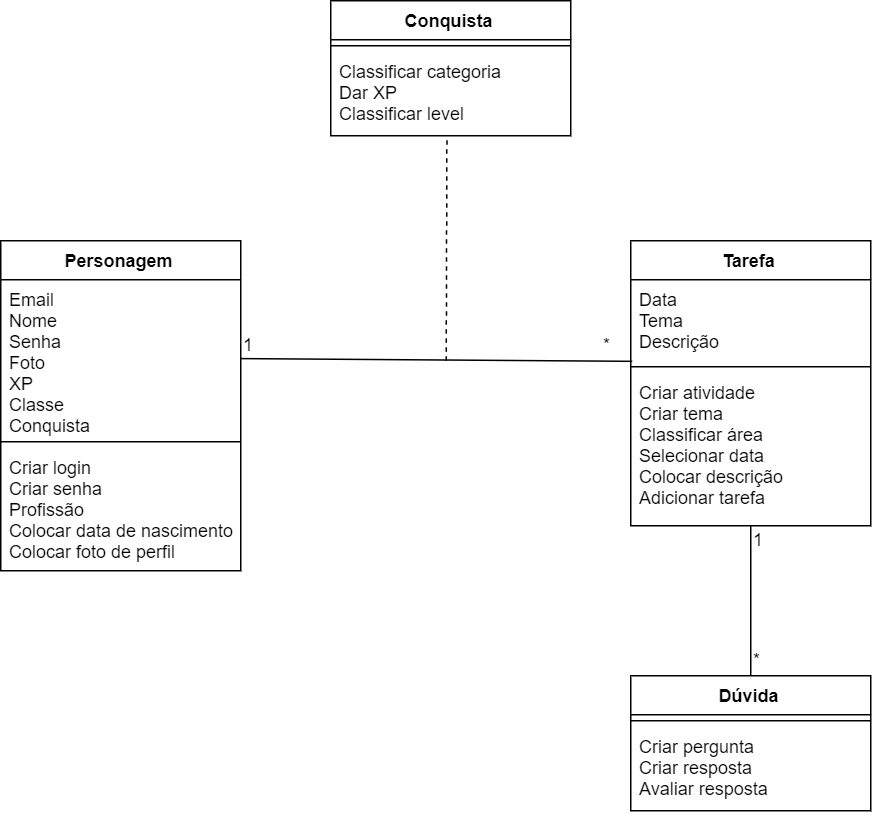

The diagram above was exported from draw.io. Its source (the exported page's mxGraphModel, read from the mxfile embedded in the PNG):
<mxGraphModel dx="1708" dy="956" grid="1" gridSize="10" guides="1" tooltips="1" connect="1" arrows="1" fold="1" page="1" pageScale="1" pageWidth="827" pageHeight="1169" math="0" shadow="0">
  <root>
    <mxCell id="0" />
    <mxCell id="1" parent="0" />
    <mxCell id="H2dLUrwwTDQND-AcB-t8-2" value="Conquista" style="swimlane;fontStyle=1;align=center;verticalAlign=top;childLayout=stackLayout;horizontal=1;startSize=26;horizontalStack=0;resizeParent=1;resizeParentMax=0;resizeLast=0;collapsible=1;marginBottom=0;" vertex="1" parent="1">
      <mxGeometry x="400" y="160" width="160" height="90" as="geometry" />
    </mxCell>
    <mxCell id="H2dLUrwwTDQND-AcB-t8-4" value="" style="line;strokeWidth=1;fillColor=none;align=left;verticalAlign=middle;spacingTop=-1;spacingLeft=3;spacingRight=3;rotatable=0;labelPosition=right;points=[];portConstraint=eastwest;" vertex="1" parent="H2dLUrwwTDQND-AcB-t8-2">
      <mxGeometry y="26" width="160" height="8" as="geometry" />
    </mxCell>
    <mxCell id="H2dLUrwwTDQND-AcB-t8-5" value="Classificar categoria&#10;Dar XP&#10;Classificar level" style="text;strokeColor=none;fillColor=none;align=left;verticalAlign=top;spacingLeft=4;spacingRight=4;overflow=hidden;rotatable=0;points=[[0,0.5],[1,0.5]];portConstraint=eastwest;" vertex="1" parent="H2dLUrwwTDQND-AcB-t8-2">
      <mxGeometry y="34" width="160" height="56" as="geometry" />
    </mxCell>
    <mxCell id="H2dLUrwwTDQND-AcB-t8-6" value="Tarefa" style="swimlane;fontStyle=1;align=center;verticalAlign=top;childLayout=stackLayout;horizontal=1;startSize=26;horizontalStack=0;resizeParent=1;resizeParentMax=0;resizeLast=0;collapsible=1;marginBottom=0;" vertex="1" parent="1">
      <mxGeometry x="600" y="320" width="160" height="190" as="geometry" />
    </mxCell>
    <mxCell id="H2dLUrwwTDQND-AcB-t8-7" value="Data&#10;Tema&#10;Descrição" style="text;strokeColor=none;fillColor=none;align=left;verticalAlign=top;spacingLeft=4;spacingRight=4;overflow=hidden;rotatable=0;points=[[0,0.5],[1,0.5]];portConstraint=eastwest;" vertex="1" parent="H2dLUrwwTDQND-AcB-t8-6">
      <mxGeometry y="26" width="160" height="54" as="geometry" />
    </mxCell>
    <mxCell id="H2dLUrwwTDQND-AcB-t8-8" value="" style="line;strokeWidth=1;fillColor=none;align=left;verticalAlign=middle;spacingTop=-1;spacingLeft=3;spacingRight=3;rotatable=0;labelPosition=right;points=[];portConstraint=eastwest;" vertex="1" parent="H2dLUrwwTDQND-AcB-t8-6">
      <mxGeometry y="80" width="160" height="8" as="geometry" />
    </mxCell>
    <mxCell id="H2dLUrwwTDQND-AcB-t8-9" value="Criar atividade&#10;Criar tema&#10;Classificar área&#10;Selecionar data&#10;Colocar descrição&#10;Adicionar tarefa" style="text;strokeColor=none;fillColor=none;align=left;verticalAlign=top;spacingLeft=4;spacingRight=4;overflow=hidden;rotatable=0;points=[[0,0.5],[1,0.5]];portConstraint=eastwest;" vertex="1" parent="H2dLUrwwTDQND-AcB-t8-6">
      <mxGeometry y="88" width="160" height="102" as="geometry" />
    </mxCell>
    <mxCell id="H2dLUrwwTDQND-AcB-t8-10" value="Personagem" style="swimlane;fontStyle=1;align=center;verticalAlign=top;childLayout=stackLayout;horizontal=1;startSize=26;horizontalStack=0;resizeParent=1;resizeParentMax=0;resizeLast=0;collapsible=1;marginBottom=0;" vertex="1" parent="1">
      <mxGeometry x="180" y="320" width="160" height="220" as="geometry" />
    </mxCell>
    <mxCell id="H2dLUrwwTDQND-AcB-t8-11" value="Email&#10;Nome&#10;Senha&#10;Foto&#10;XP&#10;Classe&#10;Conquista" style="text;strokeColor=none;fillColor=none;align=left;verticalAlign=top;spacingLeft=4;spacingRight=4;overflow=hidden;rotatable=0;points=[[0,0.5],[1,0.5]];portConstraint=eastwest;" vertex="1" parent="H2dLUrwwTDQND-AcB-t8-10">
      <mxGeometry y="26" width="160" height="104" as="geometry" />
    </mxCell>
    <mxCell id="H2dLUrwwTDQND-AcB-t8-12" value="" style="line;strokeWidth=1;fillColor=none;align=left;verticalAlign=middle;spacingTop=-1;spacingLeft=3;spacingRight=3;rotatable=0;labelPosition=right;points=[];portConstraint=eastwest;" vertex="1" parent="H2dLUrwwTDQND-AcB-t8-10">
      <mxGeometry y="130" width="160" height="8" as="geometry" />
    </mxCell>
    <mxCell id="H2dLUrwwTDQND-AcB-t8-13" value="Criar login&#10;Criar senha&#10;Profissão&#10;Colocar data de nascimento&#10;Colocar foto de perfil" style="text;strokeColor=none;fillColor=none;align=left;verticalAlign=top;spacingLeft=4;spacingRight=4;overflow=hidden;rotatable=0;points=[[0,0.5],[1,0.5]];portConstraint=eastwest;" vertex="1" parent="H2dLUrwwTDQND-AcB-t8-10">
      <mxGeometry y="138" width="160" height="82" as="geometry" />
    </mxCell>
    <mxCell id="H2dLUrwwTDQND-AcB-t8-14" value="Dúvida" style="swimlane;fontStyle=1;align=center;verticalAlign=top;childLayout=stackLayout;horizontal=1;startSize=26;horizontalStack=0;resizeParent=1;resizeParentMax=0;resizeLast=0;collapsible=1;marginBottom=0;" vertex="1" parent="1">
      <mxGeometry x="600" y="610" width="160" height="90" as="geometry" />
    </mxCell>
    <mxCell id="H2dLUrwwTDQND-AcB-t8-16" value="" style="line;strokeWidth=1;fillColor=none;align=left;verticalAlign=middle;spacingTop=-1;spacingLeft=3;spacingRight=3;rotatable=0;labelPosition=right;points=[];portConstraint=eastwest;" vertex="1" parent="H2dLUrwwTDQND-AcB-t8-14">
      <mxGeometry y="26" width="160" height="8" as="geometry" />
    </mxCell>
    <mxCell id="H2dLUrwwTDQND-AcB-t8-17" value="Criar pergunta&#10;Criar resposta &#10;Avaliar resposta" style="text;strokeColor=none;fillColor=none;align=left;verticalAlign=top;spacingLeft=4;spacingRight=4;overflow=hidden;rotatable=0;points=[[0,0.5],[1,0.5]];portConstraint=eastwest;" vertex="1" parent="H2dLUrwwTDQND-AcB-t8-14">
      <mxGeometry y="34" width="160" height="56" as="geometry" />
    </mxCell>
    <mxCell id="H2dLUrwwTDQND-AcB-t8-19" value="" style="endArrow=none;html=1;exitX=0.5;exitY=0;exitDx=0;exitDy=0;entryX=0.5;entryY=1;entryDx=0;entryDy=0;entryPerimeter=0;" edge="1" parent="1" source="H2dLUrwwTDQND-AcB-t8-14" target="H2dLUrwwTDQND-AcB-t8-9">
      <mxGeometry width="50" height="50" relative="1" as="geometry">
        <mxPoint x="660" y="590" as="sourcePoint" />
        <mxPoint x="660" y="530" as="targetPoint" />
      </mxGeometry>
    </mxCell>
    <mxCell id="H2dLUrwwTDQND-AcB-t8-20" value="" style="endArrow=none;html=1;entryX=0.006;entryY=1.007;entryDx=0;entryDy=0;entryPerimeter=0;" edge="1" parent="1" source="H2dLUrwwTDQND-AcB-t8-11" target="H2dLUrwwTDQND-AcB-t8-7">
      <mxGeometry width="50" height="50" relative="1" as="geometry">
        <mxPoint x="450" y="450" as="sourcePoint" />
        <mxPoint x="500" y="400" as="targetPoint" />
      </mxGeometry>
    </mxCell>
    <mxCell id="H2dLUrwwTDQND-AcB-t8-21" value="" style="endArrow=none;dashed=1;html=1;entryX=0.484;entryY=0.996;entryDx=0;entryDy=0;entryPerimeter=0;" edge="1" parent="1" target="H2dLUrwwTDQND-AcB-t8-5">
      <mxGeometry width="50" height="50" relative="1" as="geometry">
        <mxPoint x="477" y="400" as="sourcePoint" />
        <mxPoint x="485" y="310" as="targetPoint" />
      </mxGeometry>
    </mxCell>
    <mxCell id="H2dLUrwwTDQND-AcB-t8-22" value="1&lt;br&gt;" style="text;html=1;resizable=0;points=[];autosize=1;align=left;verticalAlign=top;spacingTop=-4;" vertex="1" parent="1">
      <mxGeometry x="680" y="510" width="20" height="20" as="geometry" />
    </mxCell>
    <mxCell id="H2dLUrwwTDQND-AcB-t8-23" value="*" style="text;html=1;resizable=0;points=[];autosize=1;align=left;verticalAlign=top;spacingTop=-4;" vertex="1" parent="1">
      <mxGeometry x="680" y="590" width="20" height="20" as="geometry" />
    </mxCell>
    <mxCell id="H2dLUrwwTDQND-AcB-t8-24" value="1" style="text;html=1;resizable=0;points=[];autosize=1;align=left;verticalAlign=top;spacingTop=-4;" vertex="1" parent="1">
      <mxGeometry x="340" y="380" width="20" height="20" as="geometry" />
    </mxCell>
    <mxCell id="H2dLUrwwTDQND-AcB-t8-25" value="*" style="text;html=1;resizable=0;points=[];autosize=1;align=left;verticalAlign=top;spacingTop=-4;" vertex="1" parent="1">
      <mxGeometry x="580" y="380" width="20" height="20" as="geometry" />
    </mxCell>
  </root>
</mxGraphModel>